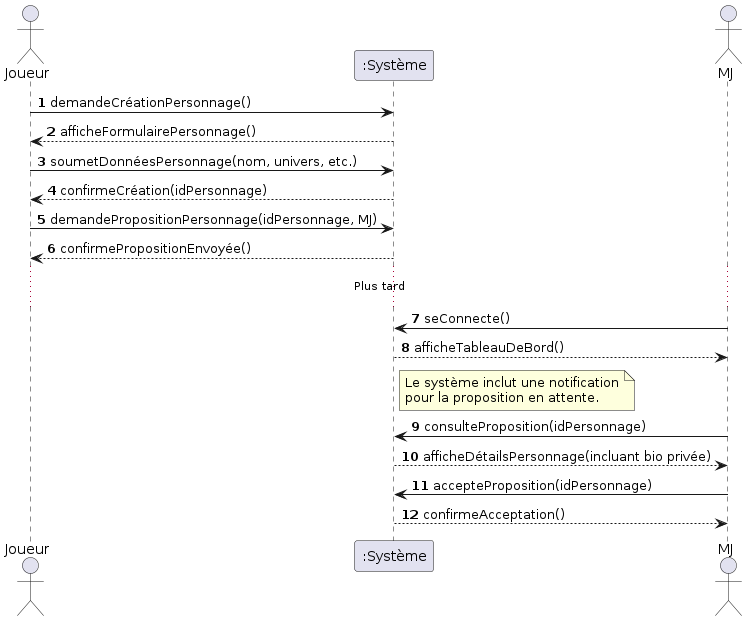

The diagram above was rendered by PlantUML. Its source (embedded in the PNG):
@startuml personnage_creation
autonumber
actor "Joueur" as P
participant ":Système" as S
actor "MJ" as M

P -> S: demandeCréationPersonnage()
S --> P: afficheFormulairePersonnage()
P -> S: soumetDonnéesPersonnage(nom, univers, etc.)
S --> P: confirmeCréation(idPersonnage)

P -> S: demandePropositionPersonnage(idPersonnage, MJ)
S --> P: confirmePropositionEnvoyée()

... Plus tard ...

M -> S: seConnecte()
S --> M: afficheTableauDeBord()
note right of S: Le système inclut une notification\npour la proposition en attente.
M -> S: consulteProposition(idPersonnage)
S --> M: afficheDétailsPersonnage(incluant bio privée)
M -> S: accepteProposition(idPersonnage)
S --> M: confirmeAcceptation()
@enduml